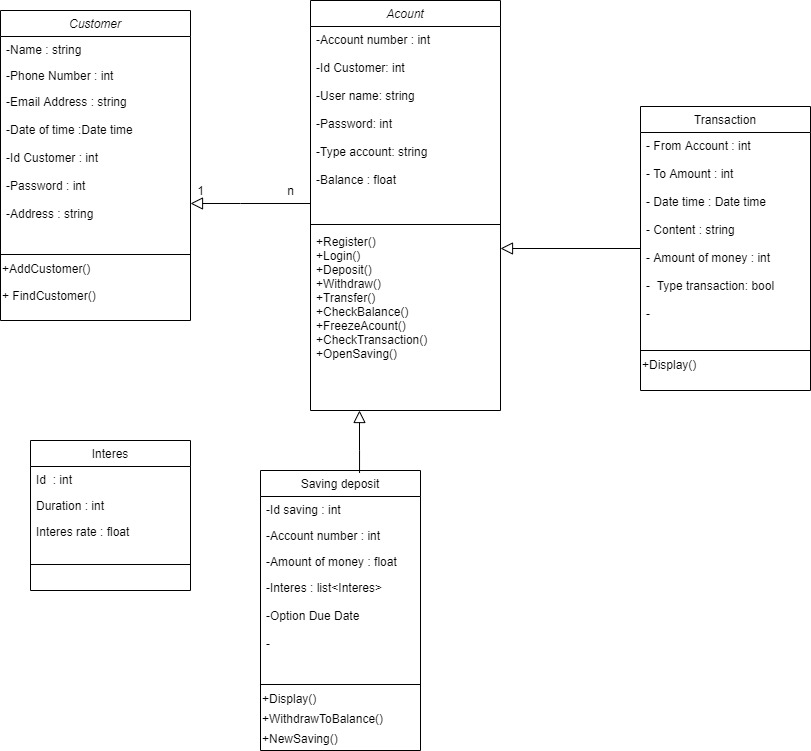

The diagram above was exported from draw.io. Its source (the exported page's mxGraphModel, read from the mxfile embedded in the PNG):
<mxGraphModel dx="1422" dy="794" grid="1" gridSize="10" guides="1" tooltips="1" connect="1" arrows="1" fold="1" page="1" pageScale="1" pageWidth="583" pageHeight="827" math="0" shadow="0">
  <root>
    <mxCell id="WIyWlLk6GJQsqaUBKTNV-0" />
    <mxCell id="WIyWlLk6GJQsqaUBKTNV-1" parent="WIyWlLk6GJQsqaUBKTNV-0" />
    <mxCell id="zkfFHV4jXpPFQw0GAbJ--0" value="Acount&#10;" style="swimlane;fontStyle=2;align=center;verticalAlign=top;childLayout=stackLayout;horizontal=1;startSize=26;horizontalStack=0;resizeParent=1;resizeLast=0;collapsible=1;marginBottom=0;rounded=0;shadow=0;strokeWidth=1;" parent="WIyWlLk6GJQsqaUBKTNV-1" vertex="1">
      <mxGeometry x="450" y="40" width="190" height="410" as="geometry">
        <mxRectangle x="230" y="140" width="160" height="26" as="alternateBounds" />
      </mxGeometry>
    </mxCell>
    <mxCell id="zkfFHV4jXpPFQw0GAbJ--3" value="-Account number : int&#10;&#10;-Id Customer: int&#10;&#10;-User name: string&#10;&#10;-Password: int&#10;&#10;-Type account: string&#10;&#10;-Balance : float&#10;&#10;" style="text;align=left;verticalAlign=top;spacingLeft=4;spacingRight=4;overflow=hidden;rotatable=0;points=[[0,0.5],[1,0.5]];portConstraint=eastwest;rounded=0;shadow=0;html=0;" parent="zkfFHV4jXpPFQw0GAbJ--0" vertex="1">
      <mxGeometry y="26" width="190" height="194" as="geometry" />
    </mxCell>
    <mxCell id="zkfFHV4jXpPFQw0GAbJ--4" value="" style="line;html=1;strokeWidth=1;align=left;verticalAlign=middle;spacingTop=-1;spacingLeft=3;spacingRight=3;rotatable=0;labelPosition=right;points=[];portConstraint=eastwest;" parent="zkfFHV4jXpPFQw0GAbJ--0" vertex="1">
      <mxGeometry y="220" width="190" height="8" as="geometry" />
    </mxCell>
    <mxCell id="zkfFHV4jXpPFQw0GAbJ--5" value="+Register()&#10;+Login()&#10;+Deposit()&#10;+Withdraw()&#10;+Transfer()&#10;+CheckBalance()&#10;+FreezeAcount()&#10;+CheckTransaction()&#10;+OpenSaving()&#10;&#10;" style="text;align=left;verticalAlign=top;spacingLeft=4;spacingRight=4;overflow=hidden;rotatable=0;points=[[0,0.5],[1,0.5]];portConstraint=eastwest;" parent="zkfFHV4jXpPFQw0GAbJ--0" vertex="1">
      <mxGeometry y="228" width="190" height="182" as="geometry" />
    </mxCell>
    <mxCell id="zkfFHV4jXpPFQw0GAbJ--13" value="Transaction" style="swimlane;fontStyle=0;align=center;verticalAlign=top;childLayout=stackLayout;horizontal=1;startSize=26;horizontalStack=0;resizeParent=1;resizeLast=0;collapsible=1;marginBottom=0;rounded=0;shadow=0;strokeWidth=1;" parent="WIyWlLk6GJQsqaUBKTNV-1" vertex="1">
      <mxGeometry x="780" y="146" width="170" height="284" as="geometry">
        <mxRectangle x="340" y="380" width="170" height="26" as="alternateBounds" />
      </mxGeometry>
    </mxCell>
    <mxCell id="zkfFHV4jXpPFQw0GAbJ--14" value="- From Account : int&#10;&#10;- To Amount : int&#10;&#10;- Date time : Date time&#10;&#10;- Content : string&#10;&#10;- Amount of money : int &#10;&#10;-  Type transaction: bool&#10;&#10;- &#10;" style="text;align=left;verticalAlign=top;spacingLeft=4;spacingRight=4;overflow=hidden;rotatable=0;points=[[0,0.5],[1,0.5]];portConstraint=eastwest;" parent="zkfFHV4jXpPFQw0GAbJ--13" vertex="1">
      <mxGeometry y="26" width="170" height="214" as="geometry" />
    </mxCell>
    <mxCell id="zkfFHV4jXpPFQw0GAbJ--15" value="" style="line;html=1;strokeWidth=1;align=left;verticalAlign=middle;spacingTop=-1;spacingLeft=3;spacingRight=3;rotatable=0;labelPosition=right;points=[];portConstraint=eastwest;" parent="zkfFHV4jXpPFQw0GAbJ--13" vertex="1">
      <mxGeometry y="240" width="170" height="8" as="geometry" />
    </mxCell>
    <mxCell id="uC2aeN7Ze5XQo_YzG97v-0" value="+Display()" style="text;html=1;align=left;verticalAlign=middle;resizable=0;points=[];autosize=1;" parent="zkfFHV4jXpPFQw0GAbJ--13" vertex="1">
      <mxGeometry y="248" width="170" height="20" as="geometry" />
    </mxCell>
    <mxCell id="zkfFHV4jXpPFQw0GAbJ--16" value="" style="endArrow=block;endSize=10;endFill=0;shadow=0;strokeWidth=1;rounded=0;edgeStyle=elbowEdgeStyle;elbow=vertical;" parent="WIyWlLk6GJQsqaUBKTNV-1" source="zkfFHV4jXpPFQw0GAbJ--13" target="zkfFHV4jXpPFQw0GAbJ--0" edge="1">
      <mxGeometry width="160" relative="1" as="geometry">
        <mxPoint x="210" y="373" as="sourcePoint" />
        <mxPoint x="310" y="271" as="targetPoint" />
        <Array as="points">
          <mxPoint x="630" y="410" />
          <mxPoint x="370" y="300" />
        </Array>
      </mxGeometry>
    </mxCell>
    <mxCell id="zkfFHV4jXpPFQw0GAbJ--17" value="Saving deposit&#10;" style="swimlane;fontStyle=0;align=center;verticalAlign=top;childLayout=stackLayout;horizontal=1;startSize=26;horizontalStack=0;resizeParent=1;resizeLast=0;collapsible=1;marginBottom=0;rounded=0;shadow=0;strokeWidth=1;" parent="WIyWlLk6GJQsqaUBKTNV-1" vertex="1">
      <mxGeometry x="400" y="510" width="160" height="280" as="geometry">
        <mxRectangle x="550" y="140" width="160" height="26" as="alternateBounds" />
      </mxGeometry>
    </mxCell>
    <mxCell id="zkfFHV4jXpPFQw0GAbJ--18" value="-Id saving : int" style="text;align=left;verticalAlign=top;spacingLeft=4;spacingRight=4;overflow=hidden;rotatable=0;points=[[0,0.5],[1,0.5]];portConstraint=eastwest;" parent="zkfFHV4jXpPFQw0GAbJ--17" vertex="1">
      <mxGeometry y="26" width="160" height="26" as="geometry" />
    </mxCell>
    <mxCell id="zkfFHV4jXpPFQw0GAbJ--19" value="-Account number : int&#10;" style="text;align=left;verticalAlign=top;spacingLeft=4;spacingRight=4;overflow=hidden;rotatable=0;points=[[0,0.5],[1,0.5]];portConstraint=eastwest;rounded=0;shadow=0;html=0;" parent="zkfFHV4jXpPFQw0GAbJ--17" vertex="1">
      <mxGeometry y="52" width="160" height="26" as="geometry" />
    </mxCell>
    <mxCell id="zkfFHV4jXpPFQw0GAbJ--20" value="-Amount of money : float" style="text;align=left;verticalAlign=top;spacingLeft=4;spacingRight=4;overflow=hidden;rotatable=0;points=[[0,0.5],[1,0.5]];portConstraint=eastwest;rounded=0;shadow=0;html=0;" parent="zkfFHV4jXpPFQw0GAbJ--17" vertex="1">
      <mxGeometry y="78" width="160" height="26" as="geometry" />
    </mxCell>
    <mxCell id="zkfFHV4jXpPFQw0GAbJ--22" value="-Interes : list&lt;Interes&gt;&#10;&#10;-Option Due Date&#10;&#10;- " style="text;align=left;verticalAlign=top;spacingLeft=4;spacingRight=4;overflow=hidden;rotatable=0;points=[[0,0.5],[1,0.5]];portConstraint=eastwest;rounded=0;shadow=0;html=0;" parent="zkfFHV4jXpPFQw0GAbJ--17" vertex="1">
      <mxGeometry y="104" width="160" height="106" as="geometry" />
    </mxCell>
    <mxCell id="zkfFHV4jXpPFQw0GAbJ--23" value="" style="line;html=1;strokeWidth=1;align=left;verticalAlign=middle;spacingTop=-1;spacingLeft=3;spacingRight=3;rotatable=0;labelPosition=right;points=[];portConstraint=eastwest;" parent="zkfFHV4jXpPFQw0GAbJ--17" vertex="1">
      <mxGeometry y="210" width="160" height="8" as="geometry" />
    </mxCell>
    <mxCell id="bfoWvCECehabbVbD87y1-6" value="+Display()" style="text;html=1;align=left;verticalAlign=middle;resizable=0;points=[];autosize=1;" vertex="1" parent="zkfFHV4jXpPFQw0GAbJ--17">
      <mxGeometry y="218" width="160" height="20" as="geometry" />
    </mxCell>
    <mxCell id="bfoWvCECehabbVbD87y1-7" value="+WithdrawToBalance()" style="text;html=1;align=left;verticalAlign=middle;resizable=0;points=[];autosize=1;" vertex="1" parent="zkfFHV4jXpPFQw0GAbJ--17">
      <mxGeometry y="238" width="160" height="20" as="geometry" />
    </mxCell>
    <mxCell id="bfoWvCECehabbVbD87y1-8" value="+NewSaving()" style="text;html=1;align=left;verticalAlign=middle;resizable=0;points=[];autosize=1;" vertex="1" parent="zkfFHV4jXpPFQw0GAbJ--17">
      <mxGeometry y="258" width="160" height="20" as="geometry" />
    </mxCell>
    <mxCell id="hl0EP443Bz-lYuqDUTJf-10" value="Customer" style="swimlane;fontStyle=2;align=center;verticalAlign=top;childLayout=stackLayout;horizontal=1;startSize=26;horizontalStack=0;resizeParent=1;resizeLast=0;collapsible=1;marginBottom=0;rounded=0;shadow=0;strokeWidth=1;" parent="WIyWlLk6GJQsqaUBKTNV-1" vertex="1">
      <mxGeometry x="140" y="50" width="190" height="310" as="geometry">
        <mxRectangle x="230" y="140" width="160" height="26" as="alternateBounds" />
      </mxGeometry>
    </mxCell>
    <mxCell id="hl0EP443Bz-lYuqDUTJf-11" value="-Name : string&#10;&#10;" style="text;align=left;verticalAlign=top;spacingLeft=4;spacingRight=4;overflow=hidden;rotatable=0;points=[[0,0.5],[1,0.5]];portConstraint=eastwest;" parent="hl0EP443Bz-lYuqDUTJf-10" vertex="1">
      <mxGeometry y="26" width="190" height="26" as="geometry" />
    </mxCell>
    <mxCell id="hl0EP443Bz-lYuqDUTJf-12" value="-Phone Number : int&#10;&#10;&#10;&#10;" style="text;align=left;verticalAlign=top;spacingLeft=4;spacingRight=4;overflow=hidden;rotatable=0;points=[[0,0.5],[1,0.5]];portConstraint=eastwest;rounded=0;shadow=0;html=0;" parent="hl0EP443Bz-lYuqDUTJf-10" vertex="1">
      <mxGeometry y="52" width="190" height="26" as="geometry" />
    </mxCell>
    <mxCell id="hl0EP443Bz-lYuqDUTJf-13" value="-Email Address : string&#10;&#10;-Date of time :Date time&#10;&#10;-Id Customer : int &#10;&#10;-Password : int&#10;&#10;-Address : string&#10;" style="text;align=left;verticalAlign=top;spacingLeft=4;spacingRight=4;overflow=hidden;rotatable=0;points=[[0,0.5],[1,0.5]];portConstraint=eastwest;rounded=0;shadow=0;html=0;" parent="hl0EP443Bz-lYuqDUTJf-10" vertex="1">
      <mxGeometry y="78" width="190" height="162" as="geometry" />
    </mxCell>
    <mxCell id="hl0EP443Bz-lYuqDUTJf-14" value="" style="line;html=1;strokeWidth=1;align=left;verticalAlign=middle;spacingTop=-1;spacingLeft=3;spacingRight=3;rotatable=0;labelPosition=right;points=[];portConstraint=eastwest;" parent="hl0EP443Bz-lYuqDUTJf-10" vertex="1">
      <mxGeometry y="240" width="190" height="8" as="geometry" />
    </mxCell>
    <mxCell id="hl0EP443Bz-lYuqDUTJf-32" value="+AddCustomer()" style="text;html=1;align=left;verticalAlign=middle;resizable=0;points=[];autosize=1;" parent="hl0EP443Bz-lYuqDUTJf-10" vertex="1">
      <mxGeometry y="248" width="190" height="20" as="geometry" />
    </mxCell>
    <mxCell id="hl0EP443Bz-lYuqDUTJf-43" value="+ FindCustomer()" style="text;html=1;align=left;verticalAlign=left&#10;;resizable=0;points=[];autosize=1;" parent="hl0EP443Bz-lYuqDUTJf-10" vertex="1">
      <mxGeometry y="268" width="190" height="20" as="geometry" />
    </mxCell>
    <mxCell id="hl0EP443Bz-lYuqDUTJf-58" value="" style="endArrow=block;endSize=10;endFill=0;shadow=0;strokeWidth=1;rounded=0;edgeStyle=elbowEdgeStyle;elbow=vertical;" parent="WIyWlLk6GJQsqaUBKTNV-1" source="zkfFHV4jXpPFQw0GAbJ--0" target="hl0EP443Bz-lYuqDUTJf-10" edge="1">
      <mxGeometry width="160" relative="1" as="geometry">
        <mxPoint x="450" y="430" as="sourcePoint" />
        <mxPoint x="340" y="400" as="targetPoint" />
        <Array as="points">
          <mxPoint x="380" y="243" />
          <mxPoint x="350" y="480" />
          <mxPoint x="230" y="319" />
          <mxPoint x="-30" y="209" />
        </Array>
      </mxGeometry>
    </mxCell>
    <mxCell id="hl0EP443Bz-lYuqDUTJf-59" value="" style="endArrow=block;endSize=10;endFill=0;shadow=0;strokeWidth=1;rounded=0;edgeStyle=elbowEdgeStyle;elbow=vertical;exitX=0.619;exitY=0.009;exitDx=0;exitDy=0;exitPerimeter=0;" parent="WIyWlLk6GJQsqaUBKTNV-1" source="zkfFHV4jXpPFQw0GAbJ--17" target="zkfFHV4jXpPFQw0GAbJ--0" edge="1">
      <mxGeometry width="160" relative="1" as="geometry">
        <mxPoint x="540" y="680" as="sourcePoint" />
        <mxPoint x="539" y="600" as="targetPoint" />
        <Array as="points">
          <mxPoint x="499" y="490" />
          <mxPoint x="560" y="520" />
          <mxPoint x="520" y="430" />
          <mxPoint x="460" y="450" />
          <mxPoint x="580" y="650" />
          <mxPoint x="430" y="680" />
          <mxPoint x="310" y="519" />
          <mxPoint x="50" y="409" />
        </Array>
      </mxGeometry>
    </mxCell>
    <mxCell id="hl0EP443Bz-lYuqDUTJf-60" value="1" style="text;html=1;align=center;verticalAlign=middle;resizable=0;points=[];autosize=1;" parent="WIyWlLk6GJQsqaUBKTNV-1" vertex="1">
      <mxGeometry x="330" y="220" width="20" height="20" as="geometry" />
    </mxCell>
    <mxCell id="hl0EP443Bz-lYuqDUTJf-61" value="n" style="text;html=1;align=center;verticalAlign=middle;resizable=0;points=[];autosize=1;" parent="WIyWlLk6GJQsqaUBKTNV-1" vertex="1">
      <mxGeometry x="420" y="220" width="20" height="20" as="geometry" />
    </mxCell>
    <mxCell id="hl0EP443Bz-lYuqDUTJf-67" value="Interes" style="swimlane;fontStyle=0;align=center;verticalAlign=top;childLayout=stackLayout;horizontal=1;startSize=26;horizontalStack=0;resizeParent=1;resizeLast=0;collapsible=1;marginBottom=0;rounded=0;shadow=0;strokeWidth=1;" parent="WIyWlLk6GJQsqaUBKTNV-1" vertex="1">
      <mxGeometry x="170" y="480" width="160" height="150" as="geometry">
        <mxRectangle x="550" y="140" width="160" height="26" as="alternateBounds" />
      </mxGeometry>
    </mxCell>
    <mxCell id="hl0EP443Bz-lYuqDUTJf-68" value="Id  : int" style="text;align=left;verticalAlign=top;spacingLeft=4;spacingRight=4;overflow=hidden;rotatable=0;points=[[0,0.5],[1,0.5]];portConstraint=eastwest;" parent="hl0EP443Bz-lYuqDUTJf-67" vertex="1">
      <mxGeometry y="26" width="160" height="26" as="geometry" />
    </mxCell>
    <mxCell id="hl0EP443Bz-lYuqDUTJf-71" value="Duration : int" style="text;align=left;verticalAlign=top;spacingLeft=4;spacingRight=4;overflow=hidden;rotatable=0;points=[[0,0.5],[1,0.5]];portConstraint=eastwest;rounded=0;shadow=0;html=0;" parent="hl0EP443Bz-lYuqDUTJf-67" vertex="1">
      <mxGeometry y="52" width="160" height="26" as="geometry" />
    </mxCell>
    <mxCell id="hl0EP443Bz-lYuqDUTJf-72" value="Interes rate : float" style="text;align=left;verticalAlign=top;spacingLeft=4;spacingRight=4;overflow=hidden;rotatable=0;points=[[0,0.5],[1,0.5]];portConstraint=eastwest;rounded=0;shadow=0;html=0;" parent="hl0EP443Bz-lYuqDUTJf-67" vertex="1">
      <mxGeometry y="78" width="160" height="42" as="geometry" />
    </mxCell>
    <mxCell id="hl0EP443Bz-lYuqDUTJf-73" value="" style="line;html=1;strokeWidth=1;align=left;verticalAlign=middle;spacingTop=-1;spacingLeft=3;spacingRight=3;rotatable=0;labelPosition=right;points=[];portConstraint=eastwest;" parent="hl0EP443Bz-lYuqDUTJf-67" vertex="1">
      <mxGeometry y="120" width="160" height="8" as="geometry" />
    </mxCell>
  </root>
</mxGraphModel>